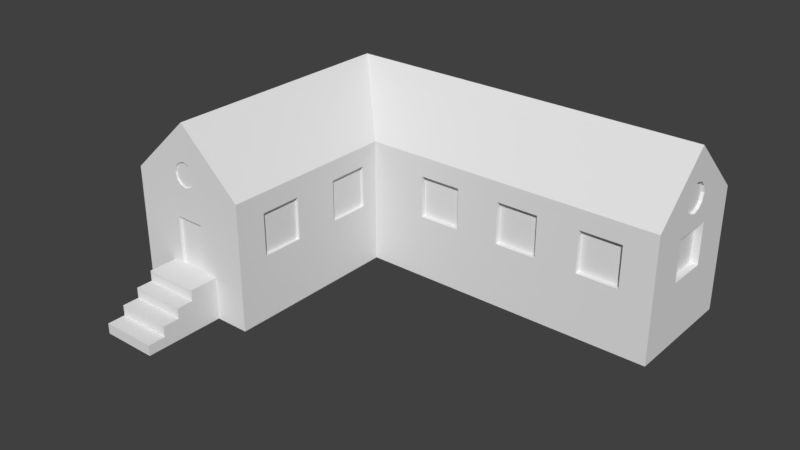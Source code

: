 # Source: House_02.blend  (saved by Blender 2.78.0; exported with 4.5.12 LTS)
import bpy
from mathutils import Matrix  # noqa: F401  (used for matrix-valued properties, if any)

bpy.ops.wm.read_factory_settings(use_empty=True)
scene = bpy.context.scene
scene.name = 'Scene'

# ---- collections
col_collection_1 = bpy.data.collections.new('Collection 1'); scene.collection.children.link(col_collection_1)

# ---- materials (node trees are filled in below, after node groups)
mat_house_02 = bpy.data.materials.new('House_02')
mat_house_02.alpha_threshold = 0.0
mat_house_02.use_transparent_shadow = False
mat_house_02.roughness = 0.5
mat_house_02.specular_intensity = 0.0

# ---- material node trees

# ---- world
world_world = bpy.data.worlds.new('World'); scene.world = world_world
world_world.color = (0.05088, 0.05088, 0.05088)
world_world.use_sun_shadow = False
world_world.sun_shadow_jitter_overblur = 0.0
world_world.cycles.sampling_method = 'MANUAL'

# ---- meshes
me_cube = bpy.data.meshes.new('Cube')
me_cube.from_pydata([(-1.925, -1.549, 1.332), (-1.826, -1.549, 1.305), (-1.754, -1.549, 1.233), (-1.727, -1.549, 1.134), (-1.754, -1.549, 1.035), (-1.826, -1.549, 0.963), (-1.925, -1.549, 0.9366), (-2.024, -1.549, 0.963), (-2.096, -1.549, 1.035), (-2.122, -1.549, 1.134), (-2.096, -1.549, 1.233), (-2.024, -1.549, 1.305), (-2.15, -1.539, -0.3248), (-2.15, -1.539, 0.4331), (-1.68, -1.539, -0.3248), (-1.68, -1.539, 0.4331), (-0.9563, -1.316, 0.01686), (-0.9563, -1.316, 0.6835), (-0.9563, -0.9828, 0.01686), (-0.9563, -0.9828, 0.6835), (-0.9563, -0.6149, 0.01686), (-0.9563, -0.6149, 0.6835), (-0.9563, -0.2816, 0.01686), (-0.9563, -0.2816, 0.6835), (0.008307, -0.09631, 0.01686), (0.008307, -0.09631, 0.6835), (0.675, -0.09631, 0.01686), (0.675, -0.09631, 0.6835), (1.369, -0.09631, 0.01686), (1.369, -0.09631, 0.6835), (2.036, -0.09631, 0.01686), (2.036, -0.09631, 0.6835), (2.709, -0.09631, 0.01686), (2.709, -0.09631, 0.6835), (3.375, -0.09631, 0.01686), (3.375, -0.09631, 0.6835), (3.765, 0.1766, 0.01686), (3.765, 0.1766, 0.6835), (3.765, 0.51, 0.01686), (3.765, 0.51, 0.6835), (0.008307, 0.8104, 0.01686), (0.008307, 0.8104, 0.6835), (0.675, 0.8104, 0.01686), (0.675, 0.8104, 0.6835), (1.369, 0.8104, 0.01686), (1.369, 0.8104, 0.6835), (2.036, 0.8104, 0.01686), (2.036, 0.8104, 0.6835), (2.709, 0.8104, 0.01686), (2.709, 0.8104, 0.6835), (3.375, 0.8104, 0.01686), (3.375, 0.8104, 0.6835), (-2.845, -1.316, 0.01686), (-2.845, -1.316, 0.6835), (-2.845, -0.9828, 0.01686), (-2.845, -0.9828, 0.6835), (-2.845, -0.6149, 0.01686), (-2.845, -0.6149, 0.6835), (-2.845, -0.2816, 0.01686), (-2.845, -0.2816, 0.6835), (-2.845, 0.07259, 0.01686), (-2.845, 0.07259, 0.6835), (-2.845, 0.4059, 0.01686), (-2.845, 0.4059, 0.6835), (3.836, 0.335, 1.406), (3.836, 0.3936, 1.375), (3.836, 0.4366, 1.289), (3.836, 0.4523, 1.172), (3.836, 0.4366, 1.054), (3.836, 0.3936, 0.9686), (3.836, 0.335, 0.9372), (3.836, 0.2763, 0.9686), (3.836, 0.2334, 1.054), (3.836, 0.2177, 1.172), (3.836, 0.2334, 1.289), (3.836, 0.2763, 1.375), (-2.903, -1.562, -1.0), (-2.903, -1.562, 1.0), (-2.903, 0.8328, -1.0), (-2.903, 0.8328, 1.0), (-0.903, -1.562, -1.0), (-0.903, -1.562, 1.0), (-0.903, -0.1365, -1.0), (-0.903, -0.1365, 1.0), (3.885, -0.1365, 1.0), (3.885, -0.1365, -1.0), (3.885, 0.8328, 1.0), (3.885, 0.8328, -1.0), (-1.903, 0.3482, 1.928), (-1.903, -1.562, 1.928), (3.885, 0.3482, 1.928), (-2.903, -1.562, 0.0), (-0.903, -1.562, 0.0), (-1.903, -1.562, -1.0), (-2.403, -1.562, 1.464), (-1.403, -1.562, 1.464), (-2.332, -1.558, -0.9939), (-2.332, -1.789, -0.3272), (-2.332, -1.558, -0.3272), (-1.446, -1.558, -0.9939), (-1.446, -1.789, -0.3272), (-1.446, -1.558, -0.3272), (-2.332, -1.789, -0.4939), (-1.446, -1.789, -0.4939), (-2.332, -1.92, -0.9939), (-1.446, -2.054, -0.9939), (-2.332, -2.054, -0.8272), (-2.332, -2.054, -0.6606), (-2.332, -2.196, -0.9939), (-2.332, -1.92, -0.6606), (-2.332, -1.92, -0.4939), (-1.446, -1.92, -0.4939), (-1.446, -1.92, -0.6606), (-2.332, -2.054, -0.9939), (-1.446, -2.054, -0.6606), (-1.446, -2.054, -0.8272), (-1.446, -2.196, -0.9939), (-1.446, -2.196, -0.8272), (-2.332, -2.196, -0.8272), (-2.903, 0.4059, 0.6835), (-2.903, 0.4059, 0.6254), (-2.903, 0.4059, 0.01686), (-2.903, 0.07259, 0.01686), (-2.903, 0.07259, 0.6835), (-2.903, 0.07259, 0.6825), (-2.903, -0.2816, 0.5346), (-2.903, -0.2816, 0.01686), (-2.903, -0.2816, 0.6835), (-2.903, -0.6149, 0.6835), (-2.903, -0.6149, 0.01686), (-2.903, -0.9828, 0.01686), (-2.903, -0.9828, 0.6835), (-2.903, -1.316, 0.01686), (-2.096, -1.562, 1.233), (-2.15, -1.562, -0.3248), (-2.15, -1.562, 0.4331), (-2.903, -1.316, 0.6835), (-2.096, -1.562, 1.035), (-1.826, -1.562, 0.963), (-1.925, -1.562, 0.9366), (-1.826, -1.562, 1.305), (-1.925, -1.562, 1.332), (-2.122, -1.562, 1.134), (-2.024, -1.562, 0.963), (-2.024, -1.562, 1.305), (0.675, 0.8328, 0.6835), (0.008307, 0.8328, 0.6835), (0.008307, 0.8328, 0.01686), (0.675, 0.8328, 0.01686), (0.008307, -0.1365, 0.6835), (0.008307, -0.1365, 0.6031), (0.675, -0.1365, 0.01686), (0.675, -0.1365, 0.6835), (0.008307, -0.1365, 0.01686), (-0.903, -0.2816, 0.01686), (-0.903, -0.2816, 0.6835), (-0.903, -0.6149, 0.6835), (-0.903, -0.6149, 0.01686), (-0.903, -0.6149, 0.3288), (-0.903, -0.9828, 0.6835), (-0.903, -0.9828, 0.01686), (-0.903, -1.316, 0.6835), (-0.903, -1.316, 0.01686), (-1.68, -1.562, 0.09657), (-1.68, -1.562, 0.4331), (-1.68, -1.562, -0.3248), (-1.754, -1.562, 1.233), (-1.727, -1.562, 1.134), (-1.754, -1.562, 1.035), (2.709, -0.1365, 0.6835), (3.375, -0.1365, 0.6835), (2.709, -0.1365, 0.01686), (3.375, -0.1365, 0.01686), (3.375, 0.8328, 0.01686), (2.709, 0.8328, 0.01686), (3.375, 0.8328, 0.6835), (2.709, 0.8328, 0.6835), (2.036, 0.8328, 0.6835), (2.036, 0.8328, 0.6387), (2.709, 0.8328, 0.6534), (1.369, 0.8328, 0.01686), (2.036, 0.8328, 0.01686), (1.369, 0.8328, 0.6835), (2.036, -0.1365, 0.01686), (2.036, -0.1365, 0.6835), (1.369, -0.1365, 0.6835), (1.369, -0.1365, 0.01686), (3.885, 0.3936, 0.9686), (3.885, 0.3936, 1.375), (3.885, 0.335, 1.406), (3.885, 0.4366, 1.289), (3.885, 0.2334, 1.054), (3.885, 0.2763, 0.9686), (3.885, 0.335, 0.9372), (3.885, 0.2334, 1.289), (3.885, 0.2177, 1.172), (3.885, 0.4523, 1.172), (3.885, 0.2763, 1.375), (3.885, 0.4366, 1.054), (3.885, 0.1766, 0.01686), (3.885, 0.51, 0.01686), (3.885, 0.1766, 0.6835), (3.885, 0.51, 0.6835)], [], [(0, 1, 140, 141), (1, 2, 166, 140), (2, 3, 167, 166), (3, 4, 168, 167), (4, 5, 138, 168), (5, 6, 139, 138), (6, 7, 143, 139), (7, 8, 137, 143), (8, 9, 142, 137), (9, 10, 133, 142), (10, 11, 144, 133), (11, 0, 141, 144), (0, 11, 10, 9, 8, 7, 6, 5, 4, 3, 2, 1), (12, 14, 15, 13), (14, 165, 163, 164, 15), (12, 134, 165, 14), (15, 164, 135, 13), (16, 18, 19, 17), (18, 160, 159, 19), (18, 16, 162, 160), (20, 22, 23, 21), (22, 154, 155, 23), (22, 20, 157, 154), (24, 26, 27, 25), (26, 151, 152, 27), (24, 153, 151, 26), (27, 152, 149, 25), (28, 30, 31, 29), (30, 183, 184, 31), (28, 186, 183, 30), (31, 184, 185, 29), (32, 34, 35, 33), (34, 172, 170, 35), (32, 171, 172, 34), (35, 170, 169, 33), (36, 38, 39, 37), (38, 200, 202, 39), (38, 36, 199, 200), (40, 147, 146, 41), (42, 40, 41, 43), (44, 180, 182, 45), (46, 44, 45, 47), (48, 174, 179, 176, 49), (50, 48, 49, 51), (54, 52, 53, 55), (52, 132, 136, 53), (55, 53, 136, 131), (58, 56, 57, 59), (56, 129, 128, 57), (59, 57, 128, 127), (62, 60, 61, 63), (60, 122, 124, 123, 61), (63, 61, 123, 119), (64, 65, 188, 189), (65, 66, 190, 188), (66, 67, 196, 190), (67, 68, 198, 196), (68, 69, 187, 198), (69, 70, 193, 187), (70, 71, 192, 193), (71, 72, 191, 192), (72, 73, 195, 191), (73, 74, 194, 195), (74, 75, 197, 194), (75, 64, 189, 197), (64, 75, 74, 73, 72, 71, 70, 69, 68, 67, 66, 65), (76, 91, 77, 136, 132, 130, 131, 128, 129, 126, 125, 124, 122, 121, 120, 79, 78), (83, 82, 85, 84, 170, 172, 171, 183, 186, 151, 153, 150), (82, 83, 155, 154, 157, 158, 160, 162, 161, 81, 92, 80), (80, 92, 163, 165, 134, 135, 91, 76, 93), (78, 82, 80, 93, 76), (88, 79, 77, 94, 89), (84, 195, 194, 197, 189, 188, 190, 196, 86, 90), (88, 83, 84, 90), (78, 79, 147, 148, 145, 182, 180, 181, 178, 179, 174, 173, 86, 87), (82, 78, 87, 85), (79, 88, 90, 86), (83, 88, 89, 95, 81), (96, 102, 97, 98), (99, 101, 100, 103), (115, 114, 107, 106), (101, 98, 97, 100), (112, 111, 110, 109), (115, 106, 118, 117), (105, 112, 114, 115), (102, 96, 104, 109), (103, 111, 112), (103, 102, 110, 111), (102, 109, 110), (99, 103, 112, 105), (109, 104, 106, 107), (104, 113, 106), (103, 100, 97, 102), (112, 109, 107, 114), (116, 117, 118, 108), (105, 115, 117, 116), (106, 113, 108, 118), (153, 24, 25, 149, 150), (134, 12, 13, 135), (81, 156, 155, 83), (158, 156, 81, 161, 159, 160), (86, 173, 175, 176, 179, 178, 177, 182, 145, 146, 147, 79), (150, 149, 152, 151, 186, 185, 184, 183, 171, 169, 170, 84, 83), (157, 20, 21, 156, 158), (130, 54, 55, 131), (174, 48, 50, 173), (132, 52, 54, 130), (173, 50, 51, 175), (121, 62, 63, 119, 120), (126, 58, 59, 127, 125), (201, 37, 39, 202), (177, 47, 45, 182), (161, 17, 19, 159), (91, 135, 164, 163, 92, 81, 95, 167, 168, 138, 139, 143, 137, 142, 94, 77), (94, 142, 133, 144, 141, 140, 166, 167, 95, 89), (171, 32, 33, 169), (148, 42, 43, 145), (175, 51, 49, 176), (147, 40, 42, 148), (199, 36, 37, 201), (145, 43, 41, 146), (180, 44, 46, 181), (156, 21, 23, 155), (86, 202, 200, 199, 201, 84, 85, 87), (84, 201, 202, 86, 196, 198, 187, 193, 192, 191, 195), (186, 28, 29, 185), (181, 46, 47, 177, 178), (79, 120, 119, 123, 124, 125, 127, 128, 131, 136, 77), (162, 16, 17, 161), (122, 60, 62, 121), (129, 56, 58, 126)])
_uv = me_cube.uv_layers.new(name='UVMap')
_uv.uv.foreach_set('vector', [0.1096, 0.4029, 0.1096, 0.4136, 0.1083, 0.4136, 0.1083, 0.4029, 0.1083, 0.443, 0.1083, 0.4352, 0.1096, 0.4352, 0.1096, 0.443, 0.1083, 0.4352, 0.1083, 0.4244, 0.1096, 0.4244, 0.1096, 0.4352, 0.1083, 0.4244, 0.1083, 0.4136, 0.1096, 0.4136, 0.1096, 0.4244, 0.1083, 0.3842, 0.1083, 0.3764, 0.1096, 0.3764, 0.1096, 0.3842, 0.1083, 0.3764, 0.1083, 0.3656, 0.1096, 0.3656, 0.1096, 0.3764, 0.1083, 0.3656, 0.1083, 0.3548, 0.1096, 0.3548, 0.1096, 0.3656, 0.1083, 0.3548, 0.1083, 0.347, 0.1096, 0.347, 0.1096, 0.3548, 0.0593, 0.4286, 0.0593, 0.4178, 0.06064, 0.4178, 0.06064, 0.4286, 0.0593, 0.4178, 0.0593, 0.407, 0.06064, 0.407, 0.06064, 0.4178, 0.1096, 0.3842, 0.1096, 0.3921, 0.1083, 0.3921, 0.1083, 0.3842, 0.1096, 0.3921, 0.1096, 0.4029, 0.1083, 0.4029, 0.1083, 0.3921, 0.3956, 0.9434, 0.3956, 0.9369, 0.3989, 0.9313, 0.4044, 0.928, 0.4108, 0.928, 0.4164, 0.9313, 0.4196, 0.9369, 0.4196, 0.9434, 0.4164, 0.9491, 0.4109, 0.9523, 0.4044, 0.9523, 0.3989, 0.9491, 0.05256, 0.1208, 0.103, 0.1208, 0.103, 0.2033, 0.05256, 0.2033, 0.06717, 0.2967, 0.06868, 0.2967, 0.06868, 0.3254, 0.06868, 0.3483, 0.06717, 0.3483, 0.4306, 0.1209, 0.433, 0.1209, 0.433, 0.172, 0.4306, 0.172, 0.05953, 0.4616, 0.05764, 0.4616, 0.05764, 0.4218, 0.05953, 0.4218, 0.3984, 0.5646, 0.4606, 0.5646, 0.4606, 0.6905, 0.3984, 0.6905, 0.1275, 0.4345, 0.1218, 0.4345, 0.1218, 0.3619, 0.1275, 0.3619, 0.09596, 0.3768, 0.09596, 0.4131, 0.09023, 0.4131, 0.09023, 0.3768, 0.4166, 0.8856, 0.3956, 0.8856, 0.3956, 0.8432, 0.4166, 0.8432, 0.07041, 0.383, 0.06467, 0.383, 0.06467, 0.3104, 0.07041, 0.3104, 0.09023, 0.3768, 0.09023, 0.4131, 0.08449, 0.4131, 0.08449, 0.3768, 0.465, 0.8439, 0.465, 0.8069, 0.5014, 0.8069, 0.5014, 0.8439, 0.1189, 0.3731, 0.1232, 0.3731, 0.1232, 0.4457, 0.1189, 0.4457, 0.1005, 0.3632, 0.09615, 0.3632, 0.09615, 0.2906, 0.1005, 0.2906, 0.04107, 0.3143, 0.04539, 0.3143, 0.04441, 0.3664, 0.04009, 0.3664, 0.4261, 0.8291, 0.4261, 0.9017, 0.3545, 0.9017, 0.3545, 0.8291, 0.05234, 0.399, 0.05666, 0.399, 0.05666, 0.4716, 0.05234, 0.4716, 0.08602, 0.3503, 0.0817, 0.3503, 0.0817, 0.2777, 0.08602, 0.2777, 0.1052, 0.2777, 0.1096, 0.2777, 0.1096, 0.3503, 0.1052, 0.3503, 0.5014, 0.8439, 0.5014, 0.8808, 0.465, 0.8808, 0.465, 0.8439, 0.1072, 0.3559, 0.1115, 0.3559, 0.1115, 0.4285, 0.1072, 0.4285, 0.06501, 0.4003, 0.06068, 0.4003, 0.06068, 0.3277, 0.06501, 0.3277, 0.1406, 0.3313, 0.1449, 0.3313, 0.1449, 0.4039, 0.1406, 0.4039, 0.4166, 0.8432, 0.4375, 0.8432, 0.4375, 0.8856, 0.4166, 0.8856, 0.1433, 0.3928, 0.1304, 0.3928, 0.1304, 0.3202, 0.1433, 0.3202, 0.06697, 0.3223, 0.06697, 0.3586, 0.05411, 0.3586, 0.05411, 0.3223, 0.08105, 0.3786, 0.08346, 0.3786, 0.08346, 0.4512, 0.08105, 0.4512, 0.4261, 0.9017, 0.4261, 0.9743, 0.3545, 0.9743, 0.3545, 0.9017, 0.08326, 0.4696, 0.08085, 0.4696, 0.08085, 0.397, 0.08326, 0.397, 0.465, 0.9546, 0.465, 0.9177, 0.5014, 0.9177, 0.5014, 0.9546, 0.1277, 0.301, 0.1301, 0.301, 0.1301, 0.3703, 0.1301, 0.3736, 0.1277, 0.3736, 0.465, 0.9177, 0.465, 0.8808, 0.5014, 0.8808, 0.5014, 0.9177, 0.4166, 0.8856, 0.4375, 0.8856, 0.4375, 0.928, 0.4166, 0.928, 0.06673, 0.3845, 0.06186, 0.3845, 0.06186, 0.3279, 0.06673, 0.3279, 0.05764, 0.4218, 0.05764, 0.4501, 0.05277, 0.4501, 0.05277, 0.4218, 0.3956, 0.8856, 0.4166, 0.8856, 0.4166, 0.928, 0.3956, 0.928, 0.06673, 0.441, 0.06186, 0.441, 0.06186, 0.3845, 0.06673, 0.3845, 0.07824, 0.3768, 0.07824, 0.4131, 0.07199, 0.4131, 0.07199, 0.3768, 0.4166, 0.8432, 0.3956, 0.8432, 0.3956, 0.8007, 0.4166, 0.8007, 0.128, 0.3619, 0.1218, 0.3619, 0.1218, 0.2895, 0.1218, 0.2894, 0.128, 0.2894, 0.1011, 0.3104, 0.1011, 0.3467, 0.09484, 0.3467, 0.09484, 0.3104, 0.05197, 0.4338, 0.05197, 0.4275, 0.05723, 0.4275, 0.05723, 0.4338, 0.1199, 0.3627, 0.1199, 0.372, 0.1147, 0.372, 0.1147, 0.3627, 0.1199, 0.372, 0.1199, 0.3847, 0.1147, 0.3847, 0.1147, 0.372, 0.1199, 0.3847, 0.1199, 0.3975, 0.1147, 0.3975, 0.1147, 0.3847, 0.1199, 0.3975, 0.1199, 0.4069, 0.1147, 0.4069, 0.1147, 0.3975, 0.06249, 0.4275, 0.06249, 0.4338, 0.05723, 0.4338, 0.05723, 0.4275, 0.06249, 0.4338, 0.06249, 0.4402, 0.05723, 0.4402, 0.05723, 0.4338, 0.12, 0.407, 0.12, 0.3975, 0.1252, 0.3975, 0.1252, 0.407, 0.12, 0.3975, 0.12, 0.3846, 0.1252, 0.3846, 0.1252, 0.3975, 0.12, 0.3846, 0.12, 0.3719, 0.1252, 0.3719, 0.1252, 0.3846, 0.12, 0.3719, 0.12, 0.3627, 0.1252, 0.3627, 0.1252, 0.3719, 0.05197, 0.4402, 0.05197, 0.4338, 0.05723, 0.4338, 0.05723, 0.4402, 0.5094, 0.9541, 0.5124, 0.9563, 0.5141, 0.9613, 0.5141, 0.9679, 0.5124, 0.9742, 0.5094, 0.9786, 0.506, 0.9799, 0.5031, 0.9777, 0.5014, 0.9727, 0.5014, 0.9661, 0.5031, 0.9598, 0.506, 0.9554, 0.1989, 0.8543, 0.2077, 0.8543, 0.2164, 0.8543, 0.2136, 0.8565, 0.2078, 0.8565, 0.2078, 0.8594, 0.2136, 0.8594, 0.2136, 0.8627, 0.2078, 0.8627, 0.2078, 0.8656, 0.2123, 0.8656, 0.2136, 0.8687, 0.2078, 0.8687, 0.2078, 0.8717, 0.2131, 0.8717, 0.2164, 0.8755, 0.1989, 0.8755, 0.2328, 0.8031, 0.2503, 0.8031, 0.2503, 0.8454, 0.2328, 0.8454, 0.2356, 0.8409, 0.2414, 0.8409, 0.2414, 0.835, 0.2414, 0.8291, 0.2414, 0.8232, 0.2414, 0.817, 0.2414, 0.8111, 0.2363, 0.8111, 0.2802, 0.8543, 0.2802, 0.872, 0.2789, 0.8692, 0.2789, 0.8633, 0.276, 0.8633, 0.276, 0.866, 0.2728, 0.8633, 0.2699, 0.8633, 0.2699, 0.8692, 0.2677, 0.872, 0.2677, 0.8631, 0.2677, 0.8543, 0.2122, 0.7163, 0.2122, 0.7075, 0.219, 0.7066, 0.219, 0.7103, 0.2231, 0.7103, 0.2231, 0.7036, 0.2297, 0.7075, 0.2297, 0.7163, 0.221, 0.7163, 0.6318, 0.7392, 0.736, 0.5214, 0.8892, 0.5214, 0.8892, 0.6303, 0.8892, 0.7392, 0.3942, 0.1599, 0.4196, 0.1474, 0.4196, 0.2091, 0.4069, 0.2091, 0.3942, 0.2091, 0.2712, 0.8119, 0.2743, 0.8134, 0.2744, 0.8145, 0.2748, 0.8152, 0.2753, 0.8155, 0.2758, 0.8152, 0.2762, 0.8145, 0.2763, 0.8134, 0.2797, 0.8119, 0.2754, 0.8201, 0.4676, 0.05609, 0.4915, 0.08187, 0.4915, 0.2053, 0.4676, 0.2053, 0.1989, 0.7942, 0.2164, 0.7942, 0.2078, 0.82, 0.2078, 0.8259, 0.2136, 0.8259, 0.2136, 0.832, 0.2078, 0.832, 0.2078, 0.8379, 0.2132, 0.8379, 0.2134, 0.8439, 0.2078, 0.8439, 0.2078, 0.8498, 0.2164, 0.8543, 0.1989, 0.8543, 0.736, 0.5214, 0.6318, 0.7392, 0.6318, 0.0, 0.736, 5.193e-08, 0.4436, 0.05609, 0.4676, 0.08187, 0.4676, 0.2311, 0.4436, 0.2311, 0.3687, 0.1724, 0.3942, 0.1599, 0.3942, 0.2091, 0.3814, 0.2091, 0.3687, 0.2091, 0.05461, 0.5712, 0.03939, 0.5378, 0.03939, 0.5267, 0.05461, 0.5267, 0.07897, 0.655, 0.07897, 0.7276, 0.05412, 0.7276, 0.05412, 0.7094, 0.08199, 0.5098, 0.0999, 0.5098, 0.0999, 0.6063, 0.08199, 0.6063, 0.1331, 0.6189, 0.1331, 0.6548, 0.1238, 0.6548, 0.1238, 0.6189, 0.08199, 0.6063, 0.0999, 0.6063, 0.0999, 0.7028, 0.08199, 0.7028, 0.06401, 0.5267, 0.06401, 0.5858, 0.05461, 0.5858, 0.05461, 0.5267, 0.02568, 0.655, 0.04004, 0.6913, 0.02568, 0.6913, 0.02568, 0.6731, 0.03939, 0.5378, 0.05461, 0.5712, 0.03076, 0.5712, 0.03076, 0.549, 0.05412, 0.7094, 0.04004, 0.7094, 0.04004, 0.6913, 0.1569, 0.6728, 0.1569, 0.7321, 0.1482, 0.7321, 0.1482, 0.6728, 0.03939, 0.5378, 0.03076, 0.549, 0.03076, 0.5378, 0.07897, 0.655, 0.05412, 0.7094, 0.04004, 0.6913, 0.02568, 0.655, 0.03076, 0.549, 0.03076, 0.5712, 0.02197, 0.5601, 0.02197, 0.549, 0.03076, 0.5712, 0.02197, 0.5712, 0.02197, 0.5601, 0.1238, 0.6548, 0.1305, 0.6548, 0.1305, 0.6907, 0.1238, 0.6907, 0.1571, 0.6136, 0.1571, 0.6728, 0.1482, 0.6728, 0.1482, 0.6136, 0.1238, 0.6907, 0.1305, 0.6907, 0.1305, 0.7266, 0.1238, 0.7266, 0.02568, 0.655, 0.02568, 0.6731, 0.01034, 0.6731, 0.01034, 0.655, 0.02197, 0.5601, 0.02197, 0.5712, 0.01258, 0.5712, 0.01258, 0.5601, 0.06531, 0.4495, 0.06099, 0.4495, 0.06099, 0.3769, 0.06531, 0.3769, 0.06531, 0.3856, 0.04742, 0.4489, 0.04554, 0.4489, 0.04554, 0.3845, 0.04742, 0.3845, 0.2677, 0.872, 0.276, 0.8692, 0.2789, 0.8692, 0.2802, 0.872, 0.276, 0.866, 0.276, 0.8692, 0.2677, 0.872, 0.2699, 0.8692, 0.2728, 0.8692, 0.2728, 0.8633, 0.2164, 0.8543, 0.2078, 0.8498, 0.2136, 0.8498, 0.2136, 0.8439, 0.2134, 0.8439, 0.2132, 0.8379, 0.2136, 0.8379, 0.2136, 0.832, 0.2136, 0.8259, 0.2136, 0.82, 0.2078, 0.82, 0.2164, 0.7942, 0.2363, 0.8111, 0.2356, 0.8111, 0.2356, 0.817, 0.2414, 0.817, 0.2414, 0.8232, 0.2356, 0.8232, 0.2356, 0.8291, 0.2414, 0.8291, 0.2414, 0.835, 0.2356, 0.835, 0.2356, 0.8409, 0.2328, 0.8454, 0.2328, 0.8031, 0.07614, 0.383, 0.07041, 0.383, 0.07041, 0.3104, 0.07614, 0.3104, 0.07614, 0.3491, 0.06171, 0.357, 0.06562, 0.357, 0.06562, 0.4023, 0.06171, 0.4023, 0.02769, 0.4543, 0.02528, 0.4543, 0.02528, 0.3817, 0.02769, 0.3817, 0.05277, 0.4501, 0.04789, 0.4501, 0.04789, 0.4218, 0.05277, 0.4218, 0.1325, 0.4462, 0.1301, 0.4462, 0.1301, 0.3736, 0.1325, 0.3736, 0.06562, 0.4477, 0.06171, 0.4477, 0.06171, 0.4023, 0.06562, 0.4023, 0.06562, 0.4063, 0.06673, 0.3279, 0.06186, 0.3279, 0.06262, 0.2873, 0.0675, 0.2873, 0.0675, 0.2999, 0.06524, 0.4066, 0.0781, 0.4066, 0.0781, 0.4429, 0.06524, 0.4429, 0.08567, 0.3244, 0.08808, 0.3244, 0.08808, 0.397, 0.08567, 0.397, 0.1111, 0.4346, 0.1054, 0.4346, 0.1054, 0.3983, 0.1111, 0.3983, 0.2297, 0.7075, 0.2231, 0.7036, 0.219, 0.7036, 0.219, 0.7066, 0.2122, 0.7075, 0.2122, 0.6986, 0.2166, 0.6945, 0.2194, 0.6974, 0.2197, 0.6983, 0.2203, 0.6989, 0.2212, 0.6992, 0.222, 0.6989, 0.2226, 0.6983, 0.2229, 0.6974, 0.2253, 0.6945, 0.2297, 0.6986, 0.2253, 0.6945, 0.2229, 0.6974, 0.2226, 0.6966, 0.222, 0.6959, 0.2212, 0.6957, 0.2203, 0.6959, 0.2197, 0.6966, 0.2194, 0.6974, 0.2166, 0.6945, 0.221, 0.6904, 0.06068, 0.4003, 0.06501, 0.4003, 0.06501, 0.4729, 0.06068, 0.4729, 0.08132, 0.3547, 0.07891, 0.3547, 0.07891, 0.2821, 0.08132, 0.2821, 0.05463, 0.3772, 0.05704, 0.3772, 0.05704, 0.4498, 0.05463, 0.4498, 0.1188, 0.3639, 0.1164, 0.3639, 0.1164, 0.2913, 0.1188, 0.2913, 0.04126, 0.3223, 0.05411, 0.3223, 0.05411, 0.3949, 0.04126, 0.3949, 0.1212, 0.2913, 0.1236, 0.2913, 0.1236, 0.3639, 0.1212, 0.3639, 0.1179, 0.4494, 0.1155, 0.4494, 0.1155, 0.3768, 0.1179, 0.3768, 0.1169, 0.4346, 0.1111, 0.4346, 0.1111, 0.3983, 0.1169, 0.3983, 0.2797, 0.8119, 0.2768, 0.8091, 0.2768, 0.8032, 0.2739, 0.8032, 0.2739, 0.8091, 0.2712, 0.8119, 0.2712, 0.7942, 0.2797, 0.7942, 0.2712, 0.8119, 0.2739, 0.8091, 0.2768, 0.8091, 0.2797, 0.8119, 0.2763, 0.8134, 0.2762, 0.8124, 0.2758, 0.8116, 0.2753, 0.8114, 0.2748, 0.8116, 0.2744, 0.8124, 0.2743, 0.8134, 0.06099, 0.4716, 0.05666, 0.4716, 0.05666, 0.399, 0.06099, 0.399, 0.1173, 0.3668, 0.1149, 0.3668, 0.1149, 0.2942, 0.1173, 0.2942, 0.1173, 0.2991, 0.2164, 0.8755, 0.2131, 0.8717, 0.2136, 0.8717, 0.2136, 0.8687, 0.2136, 0.8687, 0.2123, 0.8656, 0.2136, 0.8656, 0.2136, 0.8627, 0.2136, 0.8594, 0.2136, 0.8565, 0.2164, 0.8543, 0.08187, 0.383, 0.07614, 0.383, 0.07614, 0.3104, 0.08187, 0.3104, 0.1073, 0.3467, 0.1011, 0.3467, 0.1011, 0.3104, 0.1073, 0.3104, 0.08449, 0.4131, 0.07824, 0.4131, 0.07824, 0.3768, 0.08449, 0.3768])
_ca = me_cube.color_attributes.new('Col', 'BYTE_COLOR', 'CORNER')
_ca.data.foreach_set('color', [0.0, 0.0, 0.0, 0.0, 0.0, 0.0, 0.0, 0.0, 0.0, 0.0, 0.0, 0.0, 0.0, 0.0, 0.0, 0.0, 0.0, 0.0, 0.0, 0.0, 0.0, 0.0, 0.0, 0.0, 0.0, 0.0, 0.0, 0.0, 0.0, 0.0, 0.0, 0.0, 0.0, 0.0, 0.0, 0.0, 0.0, 0.0, 0.0, 0.0, 0.0, 0.0, 0.0, 0.0, 0.0, 0.0, 0.0, 0.0, 0.0, 0.0, 0.0, 0.0, 0.0, 0.0, 0.0, 0.0, 0.0, 0.0, 0.0, 0.0, 0.0, 0.0, 0.0, 0.0, 0.0, 0.0, 0.0, 0.0, 0.0, 0.0, 0.0, 0.0, 0.0, 0.0, 0.0, 0.0, 0.0, 0.0, 0.0, 0.0, 0.0, 0.0, 0.0, 0.0, 0.0, 0.0, 0.0, 0.0, 0.0, 0.0, 0.0, 0.0, 0.0, 0.0, 0.0, 0.0, 0.0, 0.0, 0.0, 0.0, 0.0, 0.0, 0.0, 0.0, 0.0, 0.0, 0.0, 0.0, 0.0, 0.0, 0.0, 0.0, 0.0, 0.0, 0.0, 0.0, 0.0, 0.0, 0.0, 0.0, 0.0, 0.0, 0.0, 0.0, 0.0, 0.0, 0.0, 0.0, 0.0, 0.0, 0.0, 0.0, 0.0, 0.0, 0.0, 0.0, 0.0, 0.0, 0.0, 0.0, 0.0, 0.0, 0.0, 0.0, 0.0, 0.0, 0.0, 0.0, 0.0, 0.0, 0.0, 0.0, 0.0, 0.0, 0.0, 0.0, 0.0, 0.0, 0.0, 0.0, 0.0, 0.0, 0.0, 0.0, 0.0, 0.0, 0.0, 0.0, 0.0, 0.0, 0.0, 0.0, 0.0, 0.0, 0.0, 0.0, 0.0, 0.0, 0.0, 0.0, 0.0, 0.0, 0.0, 0.0, 0.0, 0.0, 0.0, 0.0, 0.0, 0.0, 0.0, 0.0, 0.0, 0.0, 0.0, 0.0, 0.0, 0.0, 0.0, 0.0, 0.0, 0.0, 0.0, 0.0, 0.0, 0.0, 0.0, 0.0, 0.0, 0.0, 0.0, 0.0, 0.0, 0.0, 0.0, 0.0, 0.0, 0.0, 0.0, 0.0, 0.0, 0.0, 0.0, 0.0, 0.0, 0.0, 0.0, 0.0, 0.0, 0.0, 0.0, 0.0, 0.0, 0.0, 0.0, 0.0, 0.0, 0.0, 0.0, 0.0, 0.0, 0.0, 0.0, 0.0, 0.0, 0.0, 0.0, 0.0, 0.0, 0.0, 0.0, 0.0, 0.0, 0.0, 0.0, 0.0, 0.0, 0.0, 0.0, 0.0, 0.0, 0.0, 0.0, 0.0, 0.0, 0.0, 0.0, 0.0, 0.0, 0.0, 0.0, 0.0, 0.0, 0.0, 0.0, 0.0, 0.0, 0.0, 0.0, 0.0, 0.0, 0.0, 0.0, 0.0, 0.0, 0.0, 0.0, 0.0, 0.0, 0.0, 0.0, 0.0, 0.0, 0.0, 0.0, 0.0, 0.0, 0.0, 0.0, 0.0, 0.0, 0.0, 0.0, 0.0, 0.0, 0.0, 0.0, 0.0, 0.0, 0.0, 0.0, 0.0, 0.0, 0.0, 0.0, 0.0, 0.0, 0.0, 0.0, 0.0, 0.0, 0.0, 0.0, 0.0, 0.0, 0.0, 0.0, 0.0, 0.0, 0.0, 0.0, 0.0, 0.0, 0.0, 0.0, 0.0, 0.0, 0.0, 0.0, 0.0, 0.0, 0.0, 0.0, 0.0, 0.0, 0.0, 0.0, 0.0, 0.0, 0.0, 0.0, 0.0, 0.0, 0.0, 0.0, 0.0, 0.0, 0.0, 0.0, 0.0, 0.0, 0.0, 0.0, 0.0, 0.0, 0.0, 0.0, 0.0, 0.0, 0.0, 0.0, 0.0, 0.0, 0.0, 0.0, 0.0, 0.0, 0.0, 0.0, 0.0, 0.0, 0.0, 0.0, 0.0, 0.0, 0.0, 0.0, 0.0, 0.0, 0.0, 0.0, 0.0, 0.0, 0.0, 0.0, 0.0, 0.0, 0.0, 0.0, 0.0, 0.0, 0.0, 0.0, 0.0, 0.0, 0.0, 0.0, 0.0, 0.0, 0.0, 0.0, 0.0, 0.0, 0.0, 0.0, 0.0, 0.0, 0.0, 0.0, 0.0, 0.0, 0.0, 0.0, 0.0, 0.0, 0.0, 0.0, 0.0, 0.0, 0.0, 0.0, 0.0, 0.0, 0.0, 0.0, 0.0, 0.0, 0.0, 0.0, 0.0, 0.0, 0.0, 0.0, 0.0, 0.0, 0.0, 0.0, 0.0, 0.0, 0.0, 0.0, 0.0, 0.0, 0.0, 0.0, 0.0, 0.0, 0.0, 0.0, 0.0, 0.0, 0.0, 0.0, 0.0, 0.0, 0.0, 0.0, 0.0, 0.0, 0.0, 0.0, 0.0, 0.0, 0.0, 0.0, 0.0, 0.0, 0.0, 0.0, 0.0, 0.0, 0.0, 0.0, 0.0, 0.0, 0.0, 0.0, 0.0, 0.0, 0.0, 0.0, 0.0, 0.0, 0.0, 0.0, 0.0, 0.0, 0.0, 0.0, 0.0, 0.0, 0.0, 0.0, 0.0, 0.0, 0.0, 0.0, 0.0, 0.0, 0.0, 0.0, 0.0, 0.0, 0.0, 0.0, 0.0, 0.0, 0.0, 0.0, 0.0, 0.0, 0.0, 0.0, 0.0, 0.0, 0.0, 0.0, 0.0, 0.0, 0.0, 0.0, 0.0, 0.0, 0.0, 0.0, 0.0, 0.0, 0.0, 0.0, 0.0, 0.0, 0.0, 0.0, 0.0, 0.0, 0.0, 0.0, 0.0, 0.0, 0.0, 0.0, 0.0, 0.0, 0.0, 0.0, 0.0, 0.0, 0.0, 0.0, 0.0, 0.0, 0.0, 0.0, 0.0, 0.0, 0.0, 0.0, 0.0, 0.0, 0.0, 0.0, 0.0, 0.0, 0.0, 0.0, 0.0, 0.0, 0.0, 0.0, 0.0, 0.0, 0.0, 0.0, 0.0, 0.0, 0.0, 0.0, 0.0, 0.0, 0.0, 0.0, 0.0, 0.0, 0.0, 0.0, 0.0, 0.0, 0.0, 0.0, 0.0, 0.0, 0.0, 0.0, 0.0, 0.0, 0.0, 0.0, 0.0, 0.0, 0.0, 0.0, 0.0, 0.0, 0.0, 0.0, 0.0, 0.0, 0.0, 0.0, 0.0, 0.0, 0.0, 0.0, 0.0, 0.0, 0.0, 0.0, 0.0, 0.0, 0.0, 0.0, 0.0, 0.0, 0.0, 0.0, 0.0, 0.0, 0.0, 0.0, 0.0, 0.0, 0.0, 0.0, 0.0, 0.0, 0.0, 0.0, 0.0, 0.0, 0.0, 0.0, 0.0, 0.0, 0.0, 0.0, 0.0, 0.0, 0.0, 0.0, 0.0, 0.0, 0.0, 0.0, 0.0, 0.0, 0.0, 0.0, 0.0, 0.0, 0.0, 0.0, 0.0, 0.0, 0.0, 0.0, 0.0, 0.0, 0.0, 0.0, 0.0, 0.0, 0.0, 0.0, 0.0, 0.0, 0.0, 0.0, 0.0, 0.0, 0.0, 0.0, 0.0, 0.0, 0.0, 0.0, 0.0, 0.0, 0.0, 0.0, 0.0, 0.0, 0.0, 0.0, 0.0, 0.0, 0.0, 0.0, 0.0, 0.0, 0.0, 0.0, 0.0, 0.0, 0.0, 0.0, 0.0, 0.0, 0.0, 0.0, 0.0, 0.0, 0.0, 0.0, 0.0, 0.0, 0.0, 0.0, 0.0, 0.0, 0.0, 0.0, 0.0, 0.0, 0.0, 0.0, 0.0, 0.0, 0.0, 0.0, 0.0, 0.0, 0.0, 0.0, 0.0, 0.0, 0.0, 0.0, 0.0, 0.0, 0.0, 0.0, 0.0, 0.0, 0.0, 0.0, 0.0, 0.0, 0.0, 0.0, 0.0, 0.0, 0.0, 0.0, 0.0, 0.0, 0.0, 0.0, 0.0, 0.0, 0.0, 0.0, 0.0, 0.0, 0.0, 0.0, 0.0, 0.0, 0.0, 0.0, 0.0, 0.0, 0.0, 0.0, 0.0, 0.0, 0.0, 0.0, 0.0, 0.0, 0.0, 0.0, 0.0, 0.0, 0.0, 0.0, 0.0, 0.0, 0.0, 0.0, 0.0, 0.0, 0.0, 0.0, 0.0, 0.0, 0.0, 0.0, 0.0, 0.0, 0.0, 0.0, 0.0, 0.0, 0.0, 0.0, 0.0, 0.0, 0.0, 0.0, 0.0, 0.0, 0.0, 0.0, 0.0, 0.0, 0.0, 0.0, 0.0, 0.0, 0.0, 0.0, 0.0, 0.0, 0.0, 0.0, 0.0, 0.0, 0.0, 0.0, 0.0, 0.0, 0.0, 0.0, 0.0, 0.0, 0.0, 0.0, 0.0, 0.0, 0.0, 0.0, 0.0, 0.0, 0.0, 0.0, 0.0, 0.0, 0.0, 0.0, 0.0, 0.0, 0.0, 0.0, 0.0, 0.0, 0.0, 0.0, 0.0, 0.0, 0.0, 0.0, 0.0, 0.0, 0.0, 0.0, 0.0, 0.0, 0.0, 0.0, 0.0, 0.0, 0.0, 0.0, 0.0, 0.0, 0.0, 0.0, 0.0, 0.0, 0.0, 0.0, 0.0, 0.0, 0.0, 0.0, 0.0, 0.0, 0.0, 0.0, 0.0, 0.0, 0.0, 0.0, 0.0, 0.0, 0.0, 0.0, 0.0, 0.0, 0.0, 0.0, 0.0, 0.0, 0.0, 0.0, 0.0, 0.0, 0.0, 0.0, 0.0, 0.0, 0.0, 0.0, 0.0, 0.0, 0.0, 0.0, 0.0, 0.0, 0.0, 0.0, 0.0, 0.0, 0.0, 0.0, 0.0, 0.0, 0.0, 0.0, 0.0, 0.0, 0.0, 0.0, 0.0, 0.0, 0.0, 0.0, 0.0, 0.0, 0.0, 0.0, 0.0, 0.0, 0.0, 0.0, 0.0, 0.0, 0.0, 0.0, 0.0, 0.0, 0.0, 0.0, 0.0, 0.0, 0.0, 0.0, 0.0, 0.0, 0.0, 0.0, 0.0, 0.0, 0.0, 0.0, 0.0, 0.0, 0.0, 0.0, 0.0, 0.0, 0.0, 0.0, 0.0, 0.0, 0.0, 0.0, 0.0, 0.0, 0.0, 0.0, 0.0, 0.0, 0.0, 0.0, 0.0, 0.0, 0.0, 0.0, 0.0, 0.0, 0.0, 0.0, 0.0, 0.0, 0.0, 0.0, 0.0, 0.0, 0.0, 0.0, 0.0, 0.0, 0.0, 0.0, 0.0, 0.0, 0.0, 0.0, 0.0, 0.0, 0.0, 0.0, 0.0, 0.0, 0.0, 0.0, 0.0, 0.0, 0.0, 0.0, 0.0, 0.0, 0.0, 0.0, 0.0, 0.0, 0.0, 0.0, 0.0, 0.0, 0.0, 0.0, 0.0, 0.0, 0.0, 0.0, 0.0, 0.0, 0.0, 0.0, 0.0, 0.0, 0.0, 0.0, 0.0, 0.0, 0.0, 0.0, 0.0, 0.0, 0.0, 0.0, 0.0, 0.0, 0.0, 0.0, 0.0, 0.0, 0.0, 0.0, 0.0, 0.0, 0.0, 0.0, 0.0, 0.0, 0.0, 0.0, 0.0, 0.0, 0.0, 0.0, 0.0, 0.0, 0.0, 0.0, 0.0, 0.0, 0.0, 0.0, 0.0, 0.0, 0.0, 0.0, 0.0, 0.0, 0.0, 0.0, 0.0, 0.0, 0.0, 0.0, 0.0, 0.0, 0.0, 0.0, 0.0, 0.0, 0.0, 0.0, 0.0, 0.0, 0.0, 0.0, 0.0, 0.0, 0.0, 0.0, 0.0, 0.0, 0.0, 0.0, 0.0, 0.0, 0.0, 0.0, 0.0, 0.0, 0.0, 0.0, 0.0, 1.0, 1.0, 1.0, 1.0, 1.0, 1.0, 1.0, 1.0, 1.0, 1.0, 1.0, 1.0, 1.0, 1.0, 1.0, 1.0, 1.0, 1.0, 1.0, 1.0, 0.9911, 0.9911, 0.9911, 0.9961, 0.9911, 0.9911, 0.9911, 0.9961, 1.0, 1.0, 1.0, 1.0, 1.0, 1.0, 1.0, 1.0, 1.0, 1.0, 1.0, 1.0, 1.0, 1.0, 1.0, 1.0, 1.0, 1.0, 1.0, 1.0, 1.0, 1.0, 1.0, 1.0, 1.0, 1.0, 1.0, 1.0, 1.0, 1.0, 1.0, 1.0, 1.0, 1.0, 1.0, 1.0, 1.0, 1.0, 1.0, 1.0, 1.0, 1.0, 1.0, 1.0, 1.0, 1.0, 1.0, 1.0, 1.0, 1.0, 1.0, 1.0, 1.0, 1.0, 1.0, 1.0, 1.0, 1.0, 1.0, 1.0, 1.0, 1.0, 1.0, 1.0, 1.0, 1.0, 1.0, 1.0, 1.0, 1.0, 1.0, 1.0, 1.0, 1.0, 1.0, 1.0, 1.0, 1.0, 1.0, 1.0, 1.0, 1.0, 1.0, 1.0, 1.0, 1.0, 1.0, 1.0, 1.0, 1.0, 1.0, 1.0, 1.0, 1.0, 1.0, 1.0, 1.0, 1.0, 1.0, 1.0, 1.0, 1.0, 1.0, 1.0, 0.9911, 0.9911, 0.9911, 0.9961, 1.0, 1.0, 1.0, 1.0, 1.0, 1.0, 1.0, 1.0, 1.0, 1.0, 1.0, 1.0, 0.9911, 0.9911, 0.9911, 0.9961, 1.0, 1.0, 1.0, 1.0, 1.0, 1.0, 1.0, 1.0, 1.0, 1.0, 1.0, 1.0, 1.0, 1.0, 1.0, 1.0, 1.0, 1.0, 1.0, 1.0, 1.0, 1.0, 1.0, 1.0, 0.9911, 0.9911, 0.9911, 0.9961, 1.0, 1.0, 1.0, 1.0, 1.0, 1.0, 1.0, 1.0, 1.0, 1.0, 1.0, 1.0, 1.0, 1.0, 1.0, 1.0, 1.0, 1.0, 1.0, 1.0, 1.0, 1.0, 1.0, 1.0, 1.0, 1.0, 1.0, 1.0, 1.0, 1.0, 1.0, 1.0, 1.0, 1.0, 1.0, 1.0, 1.0, 1.0, 1.0, 1.0, 1.0, 1.0, 1.0, 1.0, 1.0, 1.0, 1.0, 1.0, 1.0, 1.0, 1.0, 1.0, 1.0, 1.0, 1.0, 1.0, 1.0, 1.0, 1.0, 1.0, 1.0, 1.0, 1.0, 1.0, 1.0, 1.0, 1.0, 1.0, 0.9911, 0.9911, 0.9911, 0.9961, 1.0, 1.0, 1.0, 1.0, 1.0, 1.0, 1.0, 1.0, 1.0, 1.0, 1.0, 1.0, 1.0, 1.0, 1.0, 1.0, 1.0, 1.0, 1.0, 1.0, 1.0, 1.0, 1.0, 1.0, 1.0, 1.0, 1.0, 1.0, 1.0, 1.0, 1.0, 1.0, 1.0, 1.0, 1.0, 1.0, 1.0, 1.0, 1.0, 1.0, 1.0, 1.0, 1.0, 1.0, 1.0, 1.0, 1.0, 1.0, 1.0, 1.0, 1.0, 1.0, 0.9911, 0.9911, 0.9911, 0.9961, 1.0, 1.0, 1.0, 1.0, 1.0, 1.0, 1.0, 1.0, 1.0, 1.0, 1.0, 1.0, 1.0, 1.0, 1.0, 1.0, 1.0, 1.0, 1.0, 1.0, 1.0, 1.0, 1.0, 1.0, 0.9911, 0.9911, 0.9911, 0.9961, 1.0, 1.0, 1.0, 1.0, 1.0, 1.0, 1.0, 1.0, 1.0, 1.0, 1.0, 1.0, 1.0, 1.0, 1.0, 1.0, 1.0, 1.0, 1.0, 1.0, 1.0, 1.0, 1.0, 1.0, 1.0, 1.0, 1.0, 1.0, 1.0, 1.0, 1.0, 1.0, 1.0, 1.0, 1.0, 1.0, 1.0, 1.0, 1.0, 1.0, 1.0, 1.0, 1.0, 1.0, 1.0, 1.0, 1.0, 1.0, 1.0, 1.0, 1.0, 1.0, 1.0, 1.0, 1.0, 1.0, 1.0, 1.0, 1.0, 1.0, 1.0, 1.0, 1.0, 1.0, 1.0, 1.0, 1.0, 1.0, 1.0, 1.0, 1.0, 1.0, 0.9911, 0.9911, 0.9911, 0.9961, 1.0, 1.0, 1.0, 1.0, 1.0, 1.0, 1.0, 1.0, 1.0, 1.0, 1.0, 1.0, 1.0, 1.0, 1.0, 1.0, 1.0, 1.0, 1.0, 1.0, 0.9911, 0.9911, 0.9911, 0.9961, 0.9911, 0.9911, 0.9911, 0.9961, 0.9911, 0.9911, 0.9911, 0.9961, 0.9911, 0.9911, 0.9911, 0.9961, 0.9911, 0.9911, 0.9911, 0.9961, 1.0, 1.0, 1.0, 1.0, 1.0, 1.0, 1.0, 1.0, 0.9911, 0.9911, 0.9911, 0.9961, 1.0, 1.0, 1.0, 1.0, 0.9911, 0.9911, 0.9911, 0.9961, 0.9911, 0.9911, 0.9911, 0.9961, 0.9911, 0.9911, 0.9911, 0.9961, 0.9911, 0.9911, 0.9911, 0.9961, 0.9911, 0.9911, 0.9911, 0.9961, 0.9911, 0.9911, 0.9911, 0.9961, 0.9911, 0.9911, 0.9911, 0.9961, 0.9911, 0.9911, 0.9911, 0.9961, 0.9911, 0.9911, 0.9911, 0.9961, 0.9911, 0.9911, 0.9911, 0.9961, 0.9911, 0.9911, 0.9911, 0.9961, 0.9911, 0.9911, 0.9911, 0.9961, 0.9911, 0.9911, 0.9911, 0.9961, 1.0, 1.0, 1.0, 1.0, 1.0, 1.0, 1.0, 1.0, 0.9911, 0.9911, 0.9911, 0.9961, 1.0, 1.0, 1.0, 1.0, 1.0, 1.0, 1.0, 1.0, 0.9911, 0.9911, 0.9911, 0.9961, 0.9911, 0.9911, 0.9911, 0.9961, 0.9911, 0.9911, 0.9911, 0.9961, 0.9911, 0.9911, 0.9911, 0.9961, 0.9911, 0.9911, 0.9911, 0.9961, 0.9911, 0.9911, 0.9911, 0.9961, 0.9911, 0.9911, 0.9911, 0.9961, 0.9911, 0.9911, 0.9911, 0.9961, 0.9911, 0.9911, 0.9911, 0.9961, 0.9911, 0.9911, 0.9911, 0.9961, 0.9911, 0.9911, 0.9911, 0.9961, 0.9911, 0.9911, 0.9911, 0.9961, 0.9911, 0.9911, 0.9911, 0.9961, 1.0, 1.0, 1.0, 1.0, 1.0, 1.0, 1.0, 1.0, 0.9911, 0.9911, 0.9911, 0.9961, 1.0, 1.0, 1.0, 1.0, 1.0, 1.0, 1.0, 1.0, 1.0, 1.0, 1.0, 1.0, 0.9911, 0.9911, 0.9911, 0.9961, 0.9911, 0.9911, 0.9911, 0.9961, 0.9911, 0.9911, 0.9911, 0.9961, 0.9911, 0.9911, 0.9911, 0.9961, 0.9911, 0.9911, 0.9911, 0.9961, 0.9911, 0.9911, 0.9911, 0.9961, 0.9911, 0.9911, 0.9911, 0.9961, 0.9911, 0.9911, 0.9911, 0.9961, 0.9911, 0.9911, 0.9911, 0.9961, 0.9911, 0.9911, 0.9911, 0.9961, 0.9911, 0.9911, 0.9911, 0.9961, 1.0, 1.0, 1.0, 1.0, 1.0, 1.0, 1.0, 1.0, 0.9911, 0.9911, 0.9911, 0.9961, 0.9911, 0.9911, 0.9911, 0.9961, 1.0, 1.0, 1.0, 1.0, 1.0, 1.0, 1.0, 1.0, 1.0, 1.0, 1.0, 1.0, 1.0, 1.0, 1.0, 1.0, 1.0, 1.0, 1.0, 1.0, 0.0, 0.0, 0.0, 0.0, 0.0, 0.0, 0.0, 0.0, 0.0, 0.0, 0.0, 0.0, 0.0, 0.0, 0.0, 0.0, 0.0, 0.0, 0.0, 0.0, 0.0, 0.0, 0.0, 0.0, 0.0, 0.0, 0.0, 0.0, 0.0, 0.0, 0.0, 0.0, 0.0, 0.0, 0.0, 0.0, 1.0, 1.0, 1.0, 1.0, 1.0, 1.0, 1.0, 1.0, 1.0, 1.0, 1.0, 1.0, 1.0, 1.0, 1.0, 1.0, 1.0, 1.0, 1.0, 1.0, 1.0, 1.0, 1.0, 1.0, 1.0, 1.0, 1.0, 1.0, 0.9911, 0.9911, 0.9911, 0.9961, 0.9911, 0.9911, 0.9911, 0.9961, 1.0, 1.0, 1.0, 1.0, 1.0, 1.0, 1.0, 1.0, 1.0, 1.0, 1.0, 1.0, 1.0, 1.0, 1.0, 1.0, 1.0, 1.0, 1.0, 1.0, 0.9911, 0.9911, 0.9911, 0.9961, 1.0, 1.0, 1.0, 1.0, 1.0, 1.0, 1.0, 1.0, 1.0, 1.0, 1.0, 1.0, 1.0, 1.0, 1.0, 1.0, 1.0, 1.0, 1.0, 1.0, 0.9911, 0.9911, 0.9911, 0.9961, 1.0, 1.0, 1.0, 1.0, 1.0, 1.0, 1.0, 1.0, 1.0, 1.0, 1.0, 1.0, 1.0, 1.0, 1.0, 1.0, 1.0, 1.0, 1.0, 1.0, 1.0, 1.0, 1.0, 1.0, 1.0, 1.0, 1.0, 1.0, 1.0, 1.0, 1.0, 1.0, 1.0, 1.0, 1.0, 1.0, 1.0, 1.0, 1.0, 1.0, 1.0, 1.0, 1.0, 1.0, 1.0, 1.0, 1.0, 1.0, 1.0, 1.0, 1.0, 1.0, 1.0, 1.0, 1.0, 1.0, 0.0, 0.0, 0.0, 0.0, 0.0, 0.0, 0.0, 0.0, 0.0, 0.0, 0.0, 0.0, 0.0, 0.0, 0.0, 0.0, 0.0, 0.0, 0.0, 0.0, 0.0, 0.0, 0.0, 0.0, 0.0, 0.0, 0.0, 0.0, 0.0, 0.0, 0.0, 0.0, 0.0, 0.0, 0.0, 0.0, 0.0, 0.0, 0.0, 0.0, 0.0, 0.0, 0.0, 0.0, 0.0, 0.0, 0.0, 0.0, 0.0, 0.0, 0.0, 0.0, 0.0, 0.0, 0.0, 0.0, 0.0, 0.0, 0.0, 0.0, 0.0, 0.0, 0.0, 0.0, 0.0, 0.0, 0.0, 0.0, 0.0, 0.0, 0.0, 0.0, 0.0, 0.0, 0.0, 0.0, 0.0, 0.0, 0.0, 0.0, 0.0, 0.0, 0.0, 0.0, 0.0, 0.0, 0.0, 0.0, 0.0, 0.0, 0.0, 0.0, 0.0, 0.0, 0.0, 0.0, 0.0, 0.0, 0.0, 0.0, 0.0, 0.0, 0.0, 0.0, 0.0, 0.0, 0.0, 0.0, 0.0, 0.0, 0.0, 0.0, 0.0, 0.0, 0.0, 0.0, 0.0, 0.0, 0.0, 0.0, 0.0, 0.0, 0.0, 0.0, 0.0, 0.0, 0.0, 0.0, 0.0, 0.0, 0.0, 0.0, 0.0, 0.0, 0.0, 0.0, 0.0, 0.0, 0.0, 0.0, 0.0, 0.0, 0.0, 0.0, 0.0, 0.0, 0.0, 0.0, 0.0, 0.0, 0.0, 0.0, 0.0, 0.0, 0.0, 0.0, 0.0, 0.0, 0.0, 0.0, 0.0, 0.0, 0.0, 0.0, 0.0, 0.0, 0.0, 0.0, 0.0, 0.0, 0.0, 0.0, 1.0, 1.0, 1.0, 1.0, 1.0, 1.0, 1.0, 1.0, 0.9911, 0.9911, 0.9911, 0.9961, 1.0, 1.0, 1.0, 1.0, 1.0, 1.0, 1.0, 1.0, 1.0, 1.0, 1.0, 1.0, 1.0, 1.0, 1.0, 1.0, 0.9911, 0.9911, 0.9911, 0.9961, 1.0, 1.0, 1.0, 1.0, 1.0, 1.0, 1.0, 1.0, 1.0, 1.0, 1.0, 1.0, 1.0, 1.0, 1.0, 1.0, 1.0, 1.0, 1.0, 1.0, 1.0, 1.0, 1.0, 1.0, 1.0, 1.0, 1.0, 1.0, 1.0, 1.0, 1.0, 1.0, 1.0, 1.0, 1.0, 1.0, 1.0, 1.0, 1.0, 1.0, 1.0, 1.0, 1.0, 1.0, 1.0, 1.0, 1.0, 1.0, 1.0, 1.0, 1.0, 1.0, 1.0, 1.0, 1.0, 1.0, 0.9911, 0.9911, 0.9911, 0.9961, 0.9911, 0.9911, 0.9911, 0.9961, 1.0, 1.0, 1.0, 1.0, 1.0, 1.0, 1.0, 1.0, 0.0, 0.0, 0.0, 0.0, 0.0, 0.0, 0.0, 0.0, 0.0, 0.0, 0.0, 0.0, 0.0, 0.0, 0.0, 0.0, 0.0, 0.0, 0.0, 0.0, 0.0, 0.0, 0.0, 0.0, 0.0, 0.0, 0.0, 0.0, 0.0, 0.0, 0.0, 0.0, 0.0, 0.0, 0.0, 0.0, 0.0, 0.0, 0.0, 0.0, 0.0, 0.0, 0.0, 0.0, 0.0, 0.0, 0.0, 0.0, 0.0, 0.0, 0.0, 0.0, 0.0, 0.0, 0.0, 0.0, 0.0, 0.0, 0.0, 0.0, 0.0, 0.0, 0.0, 0.0, 0.0, 0.0, 0.0, 0.0, 0.0, 0.0, 0.0, 0.0, 0.0, 0.0, 0.0, 0.0, 0.0, 0.0, 0.0, 0.0, 0.0, 0.0, 0.0, 0.0, 0.0, 0.0, 0.0, 0.0, 0.0, 0.0, 0.0, 0.0, 0.0, 0.0, 0.0, 0.0, 0.0, 0.0, 0.0, 0.0, 0.0, 0.0, 0.0, 0.0, 0.0, 0.0, 0.0, 0.0, 0.0, 0.0, 0.0, 0.0, 0.0, 0.0, 0.0, 0.0, 0.0, 0.0, 0.0, 0.0, 0.0, 0.0, 0.0, 0.0, 0.0, 0.0, 0.0, 0.0, 1.0, 1.0, 1.0, 1.0, 0.9911, 0.9911, 0.9911, 0.9961, 1.0, 1.0, 1.0, 1.0, 0.9911, 0.9911, 0.9911, 0.9961, 0.9911, 0.9911, 0.9911, 0.9961, 1.0, 1.0, 1.0, 1.0, 1.0, 1.0, 1.0, 1.0, 1.0, 1.0, 1.0, 1.0, 1.0, 1.0, 1.0, 1.0, 0.9911, 0.9911, 0.9911, 0.9961, 0.9911, 0.9911, 0.9911, 0.9961, 1.0, 1.0, 1.0, 1.0, 1.0, 1.0, 1.0, 1.0, 1.0, 1.0, 1.0, 1.0, 1.0, 1.0, 1.0, 1.0, 1.0, 1.0, 1.0, 1.0, 0.9911, 0.9911, 0.9911, 0.9961, 1.0, 1.0, 1.0, 1.0, 1.0, 1.0, 1.0, 1.0, 0.0, 0.0, 0.0, 0.0, 0.0, 0.0, 0.0, 0.0, 0.0, 0.0, 0.0, 0.0, 0.0, 0.0, 0.0, 0.0, 0.0, 0.0, 0.0, 0.0, 0.0, 0.0, 0.0, 0.0, 0.0, 0.0, 0.0, 0.0, 0.0, 0.0, 0.0, 0.0, 0.0, 0.0, 0.0, 0.0, 1.0, 1.0, 1.0, 1.0, 1.0, 1.0, 1.0, 1.0, 0.9911, 0.9911, 0.9911, 0.9961, 1.0, 1.0, 1.0, 1.0, 1.0, 1.0, 1.0, 1.0, 1.0, 1.0, 1.0, 1.0, 0.9911, 0.9911, 0.9911, 0.9961, 1.0, 1.0, 1.0, 1.0, 0.9911, 0.9911, 0.9911, 0.9961, 1.0, 1.0, 1.0, 1.0, 1.0, 1.0, 1.0, 1.0, 0.0, 0.0, 0.0, 0.0, 0.0, 0.0, 0.0, 0.0, 0.0, 0.0, 0.0, 0.0, 0.0, 0.0, 0.0, 0.0, 0.0, 0.0, 0.0, 0.0, 0.0, 0.0, 0.0, 0.0, 0.0, 0.0, 0.0, 0.0, 0.0, 0.0, 0.0, 0.0, 0.0, 0.0, 0.0, 0.0, 0.0, 0.0, 0.0, 0.0, 0.0, 0.0, 0.0, 0.0, 0.0, 0.0, 0.0, 0.0])
me_cube.materials.append(mat_house_02)
me_cube.use_remesh_preserve_volume = False
me_cube.use_remesh_preserve_attributes = False
me_cube.use_mirror_vertex_groups = False
me_cube.update()

# ---- objects
ob_house_corner_01 = bpy.data.objects.new('House_Corner_01', me_cube)

# ---- transforms, parenting, visibility, modifiers, constraints
ob_house_corner_01.location = (0.9565, 6.819, 3.007)
ob_house_corner_01.scale = (3.0, 6.0, 3.0)
ob_house_corner_01.lineart.crease_threshold = 0.0

# ---- collection membership
col_collection_1.objects.link(ob_house_corner_01)

# ---- scene / render settings (as saved in the file)
scene.frame_start = 1; scene.frame_end = 250; scene.frame_set(1)
scene.render.engine = 'BLENDER_EEVEE_NEXT'
scene.render.resolution_percentage = 50
scene.render.dither_intensity = 0.0
scene.cycles.use_denoising = False
scene.cycles.samples = 128
scene.cycles.sampling_pattern = 'TABULATED_SOBOL'
scene.cycles.light_sampling_threshold = 0.0
scene.cycles.use_adaptive_sampling = False
scene.cycles.use_light_tree = False
scene.cycles.blur_glossy = 0.0
scene.cycles.sample_clamp_indirect = 0.0
scene.view_settings.view_transform = 'Standard'
bpy.context.view_layer.update()

# ---- added for rendering (the .blend has no active camera and no usable light): camera, sun
cam_auto = bpy.data.cameras.new('AutoCamera')
cam_auto.lens = 50.0
cam_auto.sensor_width = 36.0
cam_auto.clip_end = 1000.0
ob_auto_camera = bpy.data.objects.new('AutoCamera', cam_auto)
scene.collection.objects.link(ob_auto_camera)
ob_auto_camera.location = (28.9593, -29.1067, 25.6231)
ob_auto_camera.rotation_euler = (1.09748, -7.21219e-08, 0.694738)
scene.camera = ob_auto_camera
light_auto_sun = bpy.data.lights.new('AutoSun', 'SUN')
light_auto_sun.energy = 3.0
light_auto_sun.angle = 0.0523599
ob_auto_sun = bpy.data.objects.new('AutoSun', light_auto_sun)
scene.collection.objects.link(ob_auto_sun)
ob_auto_sun.rotation_euler = (0.872665, 0.174533, 0.523599)
bpy.context.view_layer.update()
